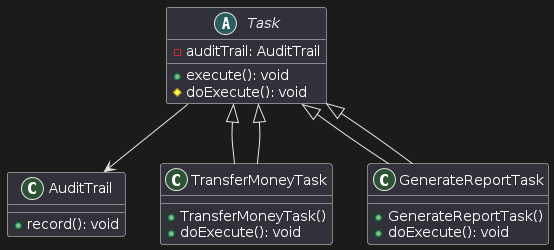

The diagram above was rendered by PlantUML. Its source (embedded in the PNG):
@startuml
abstract class Task {
  + execute(): void
  # doExecute(): void
  - auditTrail: AuditTrail
}

class AuditTrail {
  + record(): void
}

class TransferMoneyTask extends Task {
  + TransferMoneyTask()
  + doExecute(): void
}

class GenerateReportTask extends Task {
  + GenerateReportTask()
  + doExecute(): void
}

Task --> AuditTrail
Task <|-- TransferMoneyTask
Task <|-- GenerateReportTask
@enduml